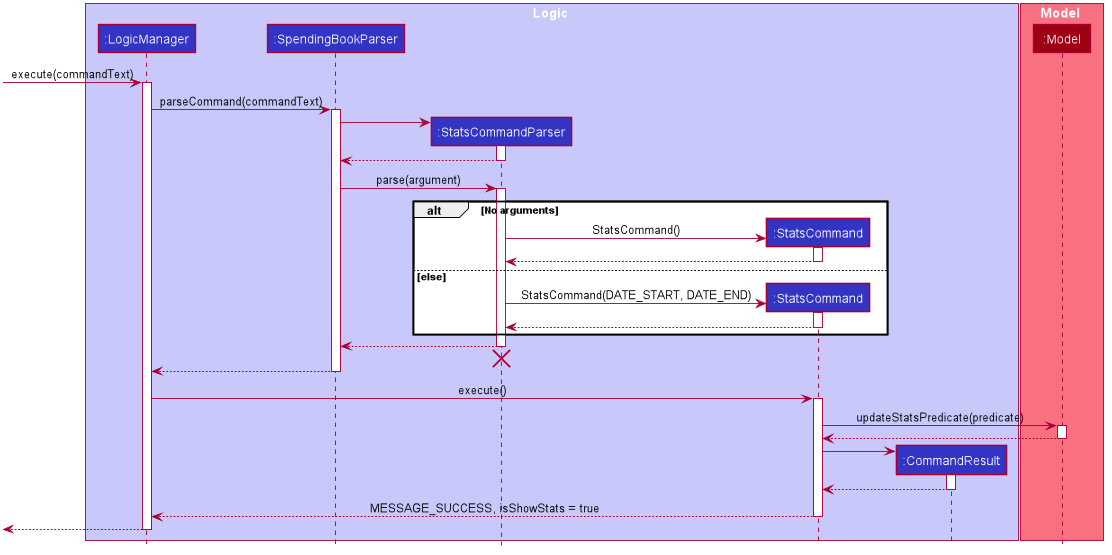

The diagram above was rendered by PlantUML. Its source (embedded in the PNG):
@startuml








skinparam BackgroundColor #FFFFFFF

skinparam Shadowing false

skinparam Class {
    FontColor #FFFFFF
    BorderThickness 1
    BorderColor #FFFFFF
    StereotypeFontColor #FFFFFF
    FontName Arial
}

skinparam Actor {
    BorderColor #000000
    Color #000000
    FontName Arial
}

skinparam Sequence {
    MessageAlign center
    BoxFontSize 15
    BoxPadding 0
    BoxFontColor #FFFFFF
    FontName Arial
}

skinparam Participant {
    FontColor #FFFFFFF
    Padding 20
}

skinparam MinClassWidth 50
skinparam ParticipantPadding 10
skinparam Shadowing false
skinparam DefaultTextAlignment center
skinparam packageStyle Rectangle

hide footbox
hide members
hide circle

box Logic #C8C8FA
participant ":LogicManager" as LogicManager #3333C4
participant ":SpendingBookParser" as SpendingBookParser #3333C4
participant ":StatsCommandParser" as StatsCommandParser #3333C4
participant ":StatsCommand" as StatsCommand #3333C4
participant ":CommandResult" as CommandResult #3333C4
end box

box Model #F97181
participant ":Model" as Model #9D0012
end box

[-> LogicManager : execute(commandText)
activate LogicManager

LogicManager -> SpendingBookParser : parseCommand(commandText)
activate SpendingBookParser

create StatsCommandParser
SpendingBookParser -> StatsCommandParser
activate StatsCommandParser

StatsCommandParser --> SpendingBookParser
deactivate StatsCommandParser

SpendingBookParser -> StatsCommandParser : parse(argument)
activate StatsCommandParser

alt No arguments
    create StatsCommand
    StatsCommandParser -> StatsCommand: StatsCommand()
    activate StatsCommand
    StatsCommand --> StatsCommandParser
    deactivate StatsCommand
else else
    create StatsCommand
	StatsCommandParser -> StatsCommand: StatsCommand(DATE_START, DATE_END)
	activate StatsCommand
	StatsCommand --> StatsCommandParser
    deactivate StatsCommand
end

StatsCommandParser --> SpendingBookParser
deactivate StatsCommandParser
StatsCommandParser -[hidden]-> SpendingBookParser
destroy StatsCommandParser

SpendingBookParser --> LogicManager
deactivate SpendingBookParser

LogicManager -> StatsCommand : execute()
activate StatsCommand

StatsCommand -> Model : updateStatsPredicate(predicate)
activate Model

Model --> StatsCommand
deactivate Model

create CommandResult
StatsCommand -> CommandResult
activate CommandResult

CommandResult --> StatsCommand
deactivate CommandResult

StatsCommand --> LogicManager : MESSAGE_SUCCESS, isShowStats = true
deactivate StatsCommand

[<--LogicManager
deactivate LogicManager
@enduml